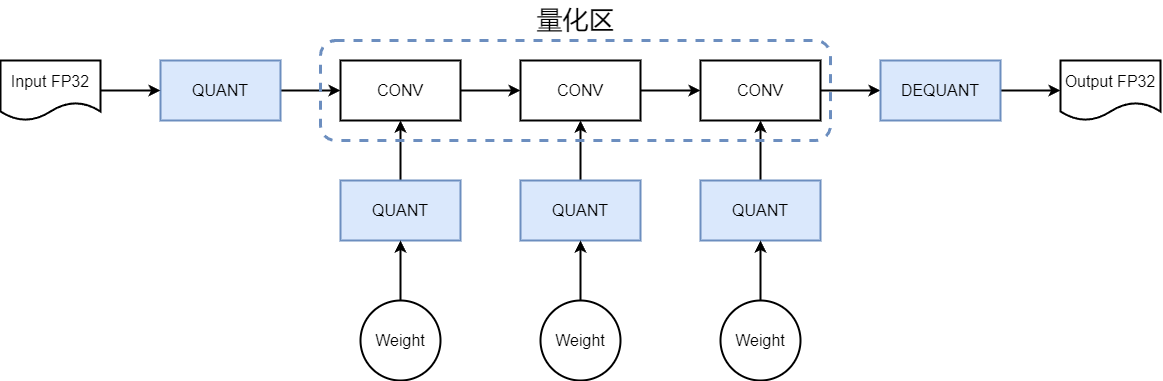

The diagram above was exported from draw.io. Its source (the exported page's mxGraphModel, read from the mxfile embedded in the PNG):
<mxGraphModel dx="1830" dy="825" grid="1" gridSize="10" guides="1" tooltips="1" connect="1" arrows="1" fold="1" page="0" pageScale="1" pageWidth="827" pageHeight="1169" background="#ffffff" math="0" shadow="0">
  <root>
    <mxCell id="0" />
    <mxCell id="1" parent="0" />
    <mxCell id="vT6Lt_XUFsuNpDoRwvv0-4" value="" style="edgeStyle=orthogonalEdgeStyle;rounded=0;orthogonalLoop=1;jettySize=auto;html=1;strokeWidth=2;" edge="1" parent="1" source="vT6Lt_XUFsuNpDoRwvv0-1" target="vT6Lt_XUFsuNpDoRwvv0-2">
      <mxGeometry relative="1" as="geometry" />
    </mxCell>
    <mxCell id="vT6Lt_XUFsuNpDoRwvv0-1" value="&lt;font style=&quot;font-size: 16px;&quot;&gt;CONV&lt;/font&gt;" style="rounded=0;whiteSpace=wrap;html=1;strokeWidth=2;" vertex="1" parent="1">
      <mxGeometry y="320" width="120" height="60" as="geometry" />
    </mxCell>
    <mxCell id="vT6Lt_XUFsuNpDoRwvv0-5" value="" style="edgeStyle=orthogonalEdgeStyle;rounded=0;orthogonalLoop=1;jettySize=auto;html=1;strokeWidth=2;" edge="1" parent="1" source="vT6Lt_XUFsuNpDoRwvv0-2" target="vT6Lt_XUFsuNpDoRwvv0-3">
      <mxGeometry relative="1" as="geometry" />
    </mxCell>
    <mxCell id="vT6Lt_XUFsuNpDoRwvv0-2" value="&lt;font style=&quot;font-size: 16px;&quot;&gt;CONV&lt;/font&gt;" style="rounded=0;whiteSpace=wrap;html=1;strokeWidth=2;" vertex="1" parent="1">
      <mxGeometry x="180" y="320" width="120" height="60" as="geometry" />
    </mxCell>
    <mxCell id="vT6Lt_XUFsuNpDoRwvv0-15" value="" style="edgeStyle=orthogonalEdgeStyle;rounded=0;orthogonalLoop=1;jettySize=auto;html=1;strokeWidth=2;" edge="1" parent="1" source="vT6Lt_XUFsuNpDoRwvv0-3" target="vT6Lt_XUFsuNpDoRwvv0-14">
      <mxGeometry relative="1" as="geometry" />
    </mxCell>
    <mxCell id="vT6Lt_XUFsuNpDoRwvv0-3" value="&lt;font style=&quot;font-size: 16px;&quot;&gt;CONV&lt;/font&gt;" style="rounded=0;whiteSpace=wrap;html=1;strokeWidth=2;" vertex="1" parent="1">
      <mxGeometry x="360" y="320" width="120" height="60" as="geometry" />
    </mxCell>
    <mxCell id="vT6Lt_XUFsuNpDoRwvv0-7" value="" style="edgeStyle=orthogonalEdgeStyle;rounded=0;orthogonalLoop=1;jettySize=auto;html=1;strokeWidth=2;" edge="1" parent="1" source="vT6Lt_XUFsuNpDoRwvv0-6" target="vT6Lt_XUFsuNpDoRwvv0-1">
      <mxGeometry relative="1" as="geometry" />
    </mxCell>
    <mxCell id="vT6Lt_XUFsuNpDoRwvv0-6" value="&lt;span style=&quot;font-size: 16px;&quot;&gt;QUANT&lt;/span&gt;" style="rounded=0;whiteSpace=wrap;html=1;strokeWidth=2;fillColor=#dae8fc;strokeColor=#6c8ebf;" vertex="1" parent="1">
      <mxGeometry x="-180" y="320" width="120" height="60" as="geometry" />
    </mxCell>
    <mxCell id="vT6Lt_XUFsuNpDoRwvv0-9" value="" style="edgeStyle=orthogonalEdgeStyle;rounded=0;orthogonalLoop=1;jettySize=auto;html=1;strokeWidth=2;" edge="1" parent="1" source="vT6Lt_XUFsuNpDoRwvv0-8" target="vT6Lt_XUFsuNpDoRwvv0-1">
      <mxGeometry relative="1" as="geometry" />
    </mxCell>
    <mxCell id="vT6Lt_XUFsuNpDoRwvv0-8" value="&lt;span style=&quot;font-size: 16px;&quot;&gt;QUANT&lt;/span&gt;" style="rounded=0;whiteSpace=wrap;html=1;strokeWidth=2;fillColor=#dae8fc;strokeColor=#6c8ebf;" vertex="1" parent="1">
      <mxGeometry y="440" width="120" height="60" as="geometry" />
    </mxCell>
    <mxCell id="vT6Lt_XUFsuNpDoRwvv0-12" value="" style="edgeStyle=orthogonalEdgeStyle;rounded=0;orthogonalLoop=1;jettySize=auto;html=1;strokeWidth=2;" edge="1" parent="1" source="vT6Lt_XUFsuNpDoRwvv0-10" target="vT6Lt_XUFsuNpDoRwvv0-2">
      <mxGeometry relative="1" as="geometry" />
    </mxCell>
    <mxCell id="vT6Lt_XUFsuNpDoRwvv0-10" value="&lt;span style=&quot;font-size: 16px;&quot;&gt;QUANT&lt;/span&gt;" style="rounded=0;whiteSpace=wrap;html=1;strokeWidth=2;fillColor=#dae8fc;strokeColor=#6c8ebf;" vertex="1" parent="1">
      <mxGeometry x="180" y="440" width="120" height="60" as="geometry" />
    </mxCell>
    <mxCell id="vT6Lt_XUFsuNpDoRwvv0-13" value="" style="edgeStyle=orthogonalEdgeStyle;rounded=0;orthogonalLoop=1;jettySize=auto;html=1;strokeWidth=2;" edge="1" parent="1" source="vT6Lt_XUFsuNpDoRwvv0-11" target="vT6Lt_XUFsuNpDoRwvv0-3">
      <mxGeometry relative="1" as="geometry" />
    </mxCell>
    <mxCell id="vT6Lt_XUFsuNpDoRwvv0-11" value="&lt;span style=&quot;font-size: 16px;&quot;&gt;QUANT&lt;/span&gt;" style="rounded=0;whiteSpace=wrap;html=1;strokeWidth=2;fillColor=#dae8fc;strokeColor=#6c8ebf;" vertex="1" parent="1">
      <mxGeometry x="360" y="440" width="120" height="60" as="geometry" />
    </mxCell>
    <mxCell id="vT6Lt_XUFsuNpDoRwvv0-25" style="edgeStyle=orthogonalEdgeStyle;rounded=0;orthogonalLoop=1;jettySize=auto;html=1;strokeWidth=2;" edge="1" parent="1" source="vT6Lt_XUFsuNpDoRwvv0-14" target="vT6Lt_XUFsuNpDoRwvv0-24">
      <mxGeometry relative="1" as="geometry" />
    </mxCell>
    <mxCell id="vT6Lt_XUFsuNpDoRwvv0-14" value="&lt;font style=&quot;font-size: 16px;&quot;&gt;DEQUANT&lt;/font&gt;" style="rounded=0;whiteSpace=wrap;html=1;strokeWidth=2;fillColor=#dae8fc;strokeColor=#6c8ebf;" vertex="1" parent="1">
      <mxGeometry x="540" y="320" width="120" height="60" as="geometry" />
    </mxCell>
    <mxCell id="vT6Lt_XUFsuNpDoRwvv0-19" value="" style="edgeStyle=orthogonalEdgeStyle;rounded=0;orthogonalLoop=1;jettySize=auto;html=1;strokeWidth=2;" edge="1" parent="1" source="vT6Lt_XUFsuNpDoRwvv0-16" target="vT6Lt_XUFsuNpDoRwvv0-8">
      <mxGeometry relative="1" as="geometry" />
    </mxCell>
    <mxCell id="vT6Lt_XUFsuNpDoRwvv0-16" value="&lt;font style=&quot;font-size: 16px;&quot;&gt;Weight&lt;/font&gt;" style="ellipse;whiteSpace=wrap;html=1;aspect=fixed;strokeWidth=2;" vertex="1" parent="1">
      <mxGeometry x="20" y="560" width="80" height="80" as="geometry" />
    </mxCell>
    <mxCell id="vT6Lt_XUFsuNpDoRwvv0-20" value="" style="edgeStyle=orthogonalEdgeStyle;rounded=0;orthogonalLoop=1;jettySize=auto;html=1;strokeWidth=2;" edge="1" parent="1" source="vT6Lt_XUFsuNpDoRwvv0-17" target="vT6Lt_XUFsuNpDoRwvv0-10">
      <mxGeometry relative="1" as="geometry" />
    </mxCell>
    <mxCell id="vT6Lt_XUFsuNpDoRwvv0-17" value="&lt;font style=&quot;font-size: 16px;&quot;&gt;Weight&lt;/font&gt;" style="ellipse;whiteSpace=wrap;html=1;aspect=fixed;strokeWidth=2;" vertex="1" parent="1">
      <mxGeometry x="200" y="560" width="80" height="80" as="geometry" />
    </mxCell>
    <mxCell id="vT6Lt_XUFsuNpDoRwvv0-21" value="" style="edgeStyle=orthogonalEdgeStyle;rounded=0;orthogonalLoop=1;jettySize=auto;html=1;strokeWidth=2;" edge="1" parent="1" source="vT6Lt_XUFsuNpDoRwvv0-18" target="vT6Lt_XUFsuNpDoRwvv0-11">
      <mxGeometry relative="1" as="geometry" />
    </mxCell>
    <mxCell id="vT6Lt_XUFsuNpDoRwvv0-18" value="&lt;font style=&quot;font-size: 16px;&quot;&gt;Weight&lt;/font&gt;" style="ellipse;whiteSpace=wrap;html=1;aspect=fixed;strokeWidth=2;" vertex="1" parent="1">
      <mxGeometry x="380" y="560" width="80" height="80" as="geometry" />
    </mxCell>
    <mxCell id="vT6Lt_XUFsuNpDoRwvv0-23" style="edgeStyle=orthogonalEdgeStyle;rounded=0;orthogonalLoop=1;jettySize=auto;html=1;strokeWidth=2;" edge="1" parent="1" source="vT6Lt_XUFsuNpDoRwvv0-22" target="vT6Lt_XUFsuNpDoRwvv0-6">
      <mxGeometry relative="1" as="geometry" />
    </mxCell>
    <mxCell id="vT6Lt_XUFsuNpDoRwvv0-22" value="&lt;font style=&quot;font-size: 16px;&quot;&gt;Input FP32&lt;/font&gt;" style="shape=document;whiteSpace=wrap;html=1;boundedLbl=1;strokeWidth=2;" vertex="1" parent="1">
      <mxGeometry x="-340" y="320" width="100" height="60" as="geometry" />
    </mxCell>
    <mxCell id="vT6Lt_XUFsuNpDoRwvv0-24" value="&lt;font style=&quot;font-size: 16px;&quot;&gt;Output FP32&lt;/font&gt;" style="shape=document;whiteSpace=wrap;html=1;boundedLbl=1;strokeWidth=2;" vertex="1" parent="1">
      <mxGeometry x="720" y="320" width="100" height="60" as="geometry" />
    </mxCell>
    <mxCell id="vT6Lt_XUFsuNpDoRwvv0-26" value="" style="rounded=1;whiteSpace=wrap;html=1;strokeWidth=3;dashed=1;fillColor=none;strokeColor=#6c8ebf;" vertex="1" parent="1">
      <mxGeometry x="-20" y="300" width="510" height="100" as="geometry" />
    </mxCell>
    <mxCell id="vT6Lt_XUFsuNpDoRwvv0-27" value="&lt;font style=&quot;font-size: 26px;&quot;&gt;量化区&lt;/font&gt;" style="text;html=1;align=center;verticalAlign=middle;resizable=0;points=[];autosize=1;strokeColor=none;fillColor=none;" vertex="1" parent="1">
      <mxGeometry x="185" y="260" width="100" height="40" as="geometry" />
    </mxCell>
  </root>
</mxGraphModel>